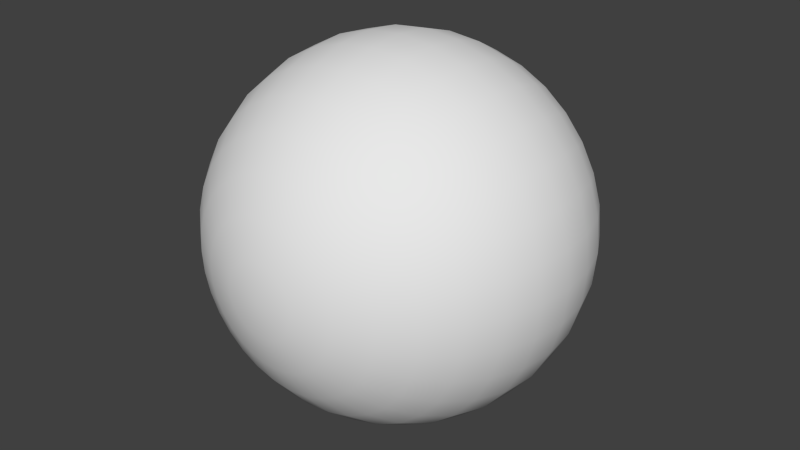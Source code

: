 # Source: untitled.blend  (saved by Blender 2.72.0; exported with 4.5.12 LTS)
import bpy
from mathutils import Matrix  # noqa: F401  (used for matrix-valued properties, if any)

bpy.ops.wm.read_factory_settings(use_empty=True)
scene = bpy.context.scene
scene.name = 'Scene'

# ---- collections
col_collection_1 = bpy.data.collections.new('Collection 1'); scene.collection.children.link(col_collection_1)

# ---- world
world_world = bpy.data.worlds.new('World'); scene.world = world_world
world_world.color = (0.05088, 0.05088, 0.05088)
world_world.use_sun_shadow = False
world_world.sun_shadow_jitter_overblur = 0.0
world_world.cycles.sampling_method = 'MANUAL'
world_world.cycles.sample_map_resolution = 256

# ---- meshes
me_sphere = bpy.data.meshes.new('Sphere')
me_sphere.from_pydata([(-0.03902, -0.1962, -2.98e-08), (-0.07654, -0.1848, -2.98e-08), (-0.1111, -0.1663, -2.98e-08), (-0.1414, -0.1414, -2.98e-08), (-0.1663, -0.1111, -3.725e-08), (-0.1848, -0.07654, -3.725e-08), (-0.1962, -0.03902, -4.47e-08), (-0.2, 1.14e-07, -4.618e-08), (-0.1962, 0.03902, -4.843e-08), (-0.1848, 0.07654, -5.215e-08), (-0.1663, 0.1111, -5.215e-08), (-0.1414, 0.1414, -5.96e-08), (-0.1111, 0.1663, -5.96e-08), (-0.07654, 0.1848, -5.96e-08), (-0.03902, 0.1962, -5.96e-08), (-0.03827, -0.1962, 0.007612), (-0.07507, -0.1848, 0.01493), (-0.109, -0.1663, 0.02168), (-0.1387, -0.1414, 0.02759), (-0.1631, -0.1111, 0.03244), (-0.1812, -0.07654, 0.03605), (-0.1924, -0.03902, 0.03827), (-0.1962, 1.155e-07, 0.03902), (-0.1924, 0.03902, 0.03827), (-0.1812, 0.07654, 0.03605), (-0.1631, 0.1111, 0.03244), (-0.1387, 0.1414, 0.02759), (-0.109, 0.1663, 0.02168), (-0.07507, 0.1848, 0.01493), (-0.03827, 0.1962, 0.007612), (-0.03605, -0.1962, 0.01493), (-0.07071, -0.1848, 0.02929), (-0.1027, -0.1663, 0.04252), (-0.1307, -0.1414, 0.05412), (-0.1536, -0.1111, 0.06364), (-0.1707, -0.07654, 0.07071), (-0.1812, -0.03902, 0.07507), (-0.1848, 1.192e-07, 0.07654), (-0.1812, 0.03902, 0.07507), (-0.1707, 0.07654, 0.07071), (-0.1536, 0.1111, 0.06364), (-0.1307, 0.1414, 0.05412), (-0.1027, 0.1663, 0.04252), (-0.07071, 0.1848, 0.02929), (-0.03605, 0.1962, 0.01493), (-0.03244, -0.1962, 0.02168), (-0.06364, -0.1848, 0.04252), (-0.09239, -0.1663, 0.06173), (-0.1176, -0.1414, 0.07857), (-0.1383, -0.1111, 0.09239), (-0.1536, -0.07654, 0.1027), (-0.1631, -0.03902, 0.109), (-0.1663, 1.192e-07, 0.1111), (-0.1631, 0.03902, 0.109), (-0.1536, 0.07654, 0.1027), (-0.1383, 0.1111, 0.09239), (-0.1176, 0.1414, 0.07857), (-0.09239, 0.1663, 0.06173), (-0.06364, 0.1848, 0.04252), (-0.03244, 0.1962, 0.02168), (-0.02759, -0.1962, 0.02759), (-0.05412, -0.1848, 0.05412), (-0.07857, -0.1663, 0.07857), (-0.1, -0.1414, 0.1), (-0.1176, -0.1111, 0.1176), (-0.1307, -0.07654, 0.1307), (-0.1387, -0.03902, 0.1387), (-0.1414, 1.192e-07, 0.1414), (-0.1387, 0.03902, 0.1387), (-0.1307, 0.07654, 0.1307), (-0.1176, 0.1111, 0.1176), (-0.1, 0.1414, 0.1), (-0.07857, 0.1663, 0.07857), (-0.05412, 0.1848, 0.05412), (-0.02759, 0.1962, 0.02759), (-0.02168, -0.1962, 0.03244), (-0.04252, -0.1848, 0.06364), (-0.06173, -0.1663, 0.09239), (-0.07857, -0.1414, 0.1176), (-0.09239, -0.1111, 0.1383), (-0.1027, -0.07654, 0.1536), (-0.109, -0.03902, 0.1631), (-0.1111, 1.192e-07, 0.1663), (-0.109, 0.03902, 0.1631), (-0.1027, 0.07654, 0.1536), (-0.09239, 0.1111, 0.1383), (-0.07857, 0.1414, 0.1176), (-0.06173, 0.1663, 0.09239), (-0.04252, 0.1848, 0.06364), (-0.02168, 0.1962, 0.03244), (-0.01493, -0.1962, 0.03605), (-0.02929, -0.1848, 0.07071), (-0.04252, -0.1663, 0.1027), (-0.05412, -0.1414, 0.1307), (-0.06364, -0.1111, 0.1536), (-0.07071, -0.07654, 0.1707), (-0.07507, -0.03902, 0.1812), (-0.07654, 1.341e-07, 0.1848), (-0.07507, 0.03902, 0.1812), (-0.07071, 0.07654, 0.1707), (-0.06364, 0.1111, 0.1536), (-0.05412, 0.1414, 0.1307), (-0.04252, 0.1663, 0.1027), (-0.02929, 0.1848, 0.07071), (-0.01493, 0.1962, 0.03605), (-0.007612, -0.1962, 0.03827), (-0.01493, -0.1848, 0.07507), (-0.02168, -0.1663, 0.109), (-0.02759, -0.1414, 0.1387), (-0.03244, -0.1111, 0.1631), (-0.03605, -0.07654, 0.1812), (-0.03827, -0.03902, 0.1924), (-0.03902, 1.341e-07, 0.1962), (-0.03827, 0.03902, 0.1924), (-0.03605, 0.07654, 0.1812), (-0.03244, 0.1111, 0.1631), (-0.02759, 0.1414, 0.1387), (-0.02168, 0.1663, 0.109), (-0.01493, 0.1848, 0.07507), (-0.007612, 0.1962, 0.03827), (2.382e-07, -0.1962, 0.03902), (2.367e-07, -0.1848, 0.07654), (2.352e-07, -0.1663, 0.1111), (2.367e-07, -0.1414, 0.1414), (2.397e-07, -0.1111, 0.1663), (2.277e-07, -0.07654, 0.1848), (2.516e-07, -0.03902, 0.1962), (2.486e-07, 1.341e-07, 0.2), (2.516e-07, 0.03902, 0.1962), (2.188e-07, 0.07654, 0.1848), (2.397e-07, 0.1111, 0.1663), (2.367e-07, 0.1414, 0.1414), (2.412e-07, 0.1663, 0.1111), (2.337e-07, 0.1848, 0.07654), (2.345e-07, 0.1962, 0.03902), (0.007612, -0.1962, 0.03827), (0.01493, -0.1848, 0.07507), (0.02168, -0.1663, 0.109), (0.02759, -0.1414, 0.1387), (0.03244, -0.1111, 0.1631), (0.03605, -0.07654, 0.1812), (0.03827, -0.03902, 0.1924), (0.03902, 1.341e-07, 0.1962), (0.03827, 0.03902, 0.1924), (0.03605, 0.07654, 0.1812), (0.03244, 0.1111, 0.1631), (0.02759, 0.1414, 0.1387), (0.02168, 0.1663, 0.109), (0.01493, 0.1848, 0.07507), (0.007612, 0.1962, 0.03827), (0.01493, -0.1962, 0.03605), (0.02929, -0.1848, 0.07071), (0.04252, -0.1663, 0.1027), (0.05412, -0.1414, 0.1307), (0.06364, -0.1111, 0.1536), (0.07071, -0.07654, 0.1707), (0.07507, -0.03902, 0.1812), (0.07654, 1.341e-07, 0.1848), (0.07507, 0.03902, 0.1812), (0.07071, 0.07654, 0.1707), (0.06364, 0.1111, 0.1536), (0.05412, 0.1414, 0.1307), (0.04252, 0.1663, 0.1027), (0.02929, 0.1848, 0.07071), (0.01493, 0.1962, 0.03605), (0.02168, -0.1962, 0.03244), (0.04252, -0.1848, 0.06364), (0.06173, -0.1663, 0.09239), (0.07857, -0.1414, 0.1176), (0.09239, -0.1111, 0.1383), (0.1027, -0.07654, 0.1536), (0.109, -0.03902, 0.1631), (0.1111, 1.192e-07, 0.1663), (0.109, 0.03902, 0.1631), (0.1027, 0.07654, 0.1536), (0.09239, 0.1111, 0.1383), (0.07857, 0.1414, 0.1176), (0.06173, 0.1663, 0.09239), (0.04252, 0.1848, 0.06364), (0.02168, 0.1962, 0.03244), (0.02759, -0.1962, 0.02759), (0.05412, -0.1848, 0.05412), (0.07857, -0.1663, 0.07857), (0.1, -0.1414, 0.1), (0.1176, -0.1111, 0.1176), (0.1307, -0.07654, 0.1307), (0.1387, -0.03902, 0.1387), (0.1414, 1.192e-07, 0.1414), (0.1387, 0.03902, 0.1387), (0.1307, 0.07654, 0.1307), (0.1176, 0.1111, 0.1176), (0.1, 0.1414, 0.1), (0.07857, 0.1663, 0.07857), (0.05412, 0.1848, 0.05412), (0.02759, 0.1962, 0.02759), (0.03244, -0.1962, 0.02168), (0.06364, -0.1848, 0.04252), (0.09239, -0.1663, 0.06173), (0.1176, -0.1414, 0.07857), (0.1383, -0.1111, 0.09239), (0.1536, -0.07654, 0.1027), (0.1631, -0.03902, 0.109), (0.1663, 1.192e-07, 0.1111), (0.1631, 0.03902, 0.109), (0.1536, 0.07654, 0.1027), (0.1383, 0.1111, 0.09239), (0.1176, 0.1414, 0.07857), (0.09239, 0.1663, 0.06173), (0.06364, 0.1848, 0.04252), (0.03244, 0.1962, 0.02168), (0.03605, -0.1962, 0.01493), (0.07071, -0.1848, 0.02929), (0.1027, -0.1663, 0.04252), (0.1307, -0.1414, 0.05412), (0.1536, -0.1111, 0.06364), (0.1707, -0.07654, 0.07071), (0.1812, -0.03902, 0.07507), (0.1848, 1.192e-07, 0.07654), (0.1812, 0.03902, 0.07507), (0.1707, 0.07654, 0.07071), (0.1536, 0.1111, 0.06364), (0.1307, 0.1414, 0.05412), (0.1027, 0.1663, 0.04252), (0.07071, 0.1848, 0.02929), (0.03605, 0.1962, 0.01493), (0.03827, -0.1962, 0.007612), (0.07507, -0.1848, 0.01493), (0.109, -0.1663, 0.02168), (0.1387, -0.1414, 0.02759), (0.1631, -0.1111, 0.03244), (0.1812, -0.07654, 0.03605), (0.1924, -0.03902, 0.03827), (0.1962, 1.155e-07, 0.03902), (0.1924, 0.03902, 0.03827), (0.1812, 0.07654, 0.03605), (0.1631, 0.1111, 0.03244), (0.1387, 0.1414, 0.02759), (0.109, 0.1663, 0.02168), (0.07507, 0.1848, 0.01493), (0.03827, 0.1962, 0.007612), (0.03902, -0.1962, -2.98e-08), (0.07654, -0.1848, -2.98e-08), (0.1111, -0.1663, -2.98e-08), (0.1414, -0.1414, -4.47e-08), (0.1663, -0.1111, -5.215e-08), (0.1848, -0.07654, -2.98e-08), (0.1962, -0.03902, -5.96e-08), (0.2, 1.14e-07, -6.625e-08), (0.1962, 0.03902, -6.706e-08), (0.1848, 0.07654, -3.725e-08), (0.1663, 0.1111, -7.451e-08), (0.1414, 0.1414, -5.96e-08), (0.1111, 0.1663, -5.96e-08), (0.07654, 0.1848, -5.96e-08), (0.03902, 0.1962, -5.96e-08), (0.03827, -0.1962, -0.007612), (0.07507, -0.1848, -0.01493), (0.109, -0.1663, -0.02168), (0.1387, -0.1414, -0.02759), (0.1631, -0.1111, -0.03244), (0.1812, -0.07654, -0.03605), (0.1924, -0.03902, -0.03827), (0.1962, 1.118e-07, -0.03902), (0.1924, 0.03902, -0.03827), (0.1812, 0.07654, -0.03605), (0.1631, 0.1111, -0.03244), (0.1387, 0.1414, -0.02759), (0.109, 0.1663, -0.02168), (0.07507, 0.1848, -0.01493), (0.03827, 0.1962, -0.007612), (0.03605, -0.1962, -0.01493), (0.07071, -0.1848, -0.02929), (0.1027, -0.1663, -0.04252), (0.1307, -0.1414, -0.05412), (0.1536, -0.1111, -0.06364), (0.1707, -0.07654, -0.07071), (0.1812, -0.03902, -0.07507), (0.1848, 1.118e-07, -0.07654), (0.1812, 0.03902, -0.07507), (0.1707, 0.07654, -0.07071), (0.1536, 0.1111, -0.06364), (0.1307, 0.1414, -0.05412), (0.1027, 0.1663, -0.04252), (0.07071, 0.1848, -0.02929), (0.03605, 0.1962, -0.01493), (0.03244, -0.1962, -0.02168), (0.06364, -0.1848, -0.04252), (0.09239, -0.1663, -0.06173), (0.1176, -0.1414, -0.07857), (0.1383, -0.1111, -0.09239), (0.1536, -0.07654, -0.1027), (0.1631, -0.03902, -0.109), (0.1663, 1.043e-07, -0.1111), (0.1631, 0.03902, -0.109), (0.1536, 0.07654, -0.1027), (0.1383, 0.1111, -0.09239), (0.1176, 0.1414, -0.07857), (0.09239, 0.1663, -0.06173), (0.06364, 0.1848, -0.04252), (0.03244, 0.1962, -0.02168), (0.02759, -0.1962, -0.02759), (0.05412, -0.1848, -0.05412), (0.07857, -0.1663, -0.07857), (0.1, -0.1414, -0.1), (0.1176, -0.1111, -0.1176), (0.1307, -0.07654, -0.1307), (0.1387, -0.03902, -0.1387), (0.1414, 1.043e-07, -0.1414), (0.1387, 0.03902, -0.1387), (0.1307, 0.07654, -0.1307), (0.1176, 0.1111, -0.1176), (0.1, 0.1414, -0.1), (0.07857, 0.1663, -0.07857), (0.05412, 0.1848, -0.05412), (0.02759, 0.1962, -0.02759), (0.02168, -0.1962, -0.03244), (0.04252, -0.1848, -0.06364), (0.06173, -0.1663, -0.09239), (0.07857, -0.1414, -0.1176), (0.09239, -0.1111, -0.1383), (0.1027, -0.07654, -0.1536), (0.109, -0.03902, -0.1631), (0.1111, 1.043e-07, -0.1663), (0.109, 0.03902, -0.1631), (0.1027, 0.07654, -0.1536), (0.09239, 0.1111, -0.1383), (0.07857, 0.1414, -0.1176), (0.06173, 0.1663, -0.09239), (0.04252, 0.1848, -0.06364), (0.02168, 0.1962, -0.03244), (2.38e-07, 0.2, -5.96e-08), (0.01493, -0.1962, -0.03605), (0.02929, -0.1848, -0.07071), (0.04252, -0.1663, -0.1027), (0.05412, -0.1414, -0.1307), (0.06364, -0.1111, -0.1536), (0.07071, -0.07654, -0.1707), (0.07507, -0.03902, -0.1812), (0.07654, 1.043e-07, -0.1848), (0.07507, 0.03902, -0.1812), (0.07071, 0.07654, -0.1707), (0.06364, 0.1111, -0.1536), (0.05412, 0.1414, -0.1307), (0.04252, 0.1663, -0.1027), (0.02929, 0.1848, -0.07071), (0.01493, 0.1962, -0.03605), (0.007612, -0.1962, -0.03827), (0.01493, -0.1848, -0.07507), (0.02168, -0.1663, -0.109), (0.02759, -0.1414, -0.1387), (0.03244, -0.1111, -0.1631), (0.03605, -0.07654, -0.1812), (0.03827, -0.03902, -0.1924), (0.03902, 1.043e-07, -0.1962), (0.03827, 0.03902, -0.1924), (0.03605, 0.07654, -0.1812), (0.03244, 0.1111, -0.1631), (0.02759, 0.1414, -0.1387), (0.02168, 0.1663, -0.109), (0.01493, 0.1848, -0.07507), (0.007612, 0.1962, -0.03827), (2.352e-07, -0.1962, -0.03902), (2.292e-07, -0.1848, -0.07654), (2.292e-07, -0.1663, -0.1111), (2.099e-07, -0.1414, -0.1414), (2.009e-07, -0.1111, -0.1663), (2.367e-07, -0.07654, -0.1848), (1.92e-07, -0.03902, -0.1962), (2.009e-07, 1.043e-07, -0.2), (1.92e-07, 0.03902, -0.1962), (2.367e-07, 0.07654, -0.1848), (2.009e-07, 0.1111, -0.1663), (2.099e-07, 0.1414, -0.1414), (2.248e-07, 0.1663, -0.1111), (2.233e-07, 0.1848, -0.07654), (2.359e-07, 0.1962, -0.03902), (-0.007612, -0.1962, -0.03827), (-0.01493, -0.1848, -0.07507), (-0.02168, -0.1663, -0.109), (-0.02759, -0.1414, -0.1387), (-0.03244, -0.1111, -0.1631), (-0.03605, -0.07654, -0.1812), (-0.03827, -0.03902, -0.1924), (-0.03902, 1.043e-07, -0.1962), (-0.03827, 0.03902, -0.1924), (-0.03605, 0.07654, -0.1812), (-0.03244, 0.1111, -0.1631), (-0.02759, 0.1414, -0.1387), (-0.02168, 0.1663, -0.109), (-0.01493, 0.1848, -0.07507), (-0.007612, 0.1962, -0.03827), (-0.01493, -0.1962, -0.03605), (-0.02929, -0.1848, -0.07071), (-0.04252, -0.1663, -0.1027), (-0.05412, -0.1414, -0.1307), (-0.06364, -0.1111, -0.1536), (-0.07071, -0.07654, -0.1707), (-0.07507, -0.03902, -0.1812), (-0.07654, 1.043e-07, -0.1848), (-0.07507, 0.03902, -0.1812), (-0.07071, 0.07654, -0.1707), (-0.06364, 0.1111, -0.1536), (-0.05412, 0.1414, -0.1307), (-0.04252, 0.1663, -0.1027), (-0.02929, 0.1848, -0.07071), (-0.01493, 0.1962, -0.03605), (-0.02168, -0.1962, -0.03244), (-0.04252, -0.1848, -0.06364), (-0.06173, -0.1663, -0.09239), (-0.07857, -0.1414, -0.1176), (-0.09239, -0.1111, -0.1383), (-0.1027, -0.07654, -0.1536), (-0.109, -0.03902, -0.1631), (-0.1111, 1.043e-07, -0.1663), (-0.109, 0.03902, -0.1631), (-0.1027, 0.07654, -0.1536), (-0.09239, 0.1111, -0.1383), (-0.07857, 0.1414, -0.1176), (-0.06173, 0.1663, -0.09239), (-0.04252, 0.1848, -0.06364), (-0.02168, 0.1962, -0.03244), (-0.02759, -0.1962, -0.02759), (-0.05412, -0.1848, -0.05412), (-0.07857, -0.1663, -0.07857), (-0.1, -0.1414, -0.1), (-0.1176, -0.1111, -0.1176), (-0.1307, -0.07654, -0.1307), (-0.1387, -0.03902, -0.1387), (-0.1414, 1.043e-07, -0.1414), (-0.1387, 0.03902, -0.1387), (-0.1307, 0.07654, -0.1307), (-0.1176, 0.1111, -0.1176), (-0.1, 0.1414, -0.1), (-0.07857, 0.1663, -0.07857), (-0.05412, 0.1848, -0.05412), (-0.02759, 0.1962, -0.02759), (-0.03244, -0.1962, -0.02168), (-0.06364, -0.1848, -0.04252), (-0.09239, -0.1663, -0.06173), (-0.1176, -0.1414, -0.07857), (-0.1383, -0.1111, -0.09239), (-0.1536, -0.07654, -0.1027), (-0.1631, -0.03902, -0.109), (-0.1663, 1.043e-07, -0.1111), (-0.1631, 0.03902, -0.109), (-0.1536, 0.07654, -0.1027), (-0.1383, 0.1111, -0.09239), (-0.1176, 0.1414, -0.07857), (-0.09239, 0.1663, -0.06173), (-0.06364, 0.1848, -0.04252), (-0.03244, 0.1962, -0.02168), (1.778e-07, -0.2, -5.96e-08), (-0.03605, -0.1962, -0.01493), (-0.07071, -0.1848, -0.02929), (-0.1027, -0.1663, -0.04252), (-0.1307, -0.1414, -0.05412), (-0.1536, -0.1111, -0.06364), (-0.1707, -0.07654, -0.07071), (-0.1812, -0.03902, -0.07507), (-0.1848, 1.118e-07, -0.07654), (-0.1812, 0.03902, -0.07507), (-0.1707, 0.07654, -0.07071), (-0.1536, 0.1111, -0.06364), (-0.1307, 0.1414, -0.05412), (-0.1027, 0.1663, -0.04252), (-0.07071, 0.1848, -0.02929), (-0.03605, 0.1962, -0.01493), (-0.03827, -0.1962, -0.007612), (-0.07507, -0.1848, -0.01493), (-0.109, -0.1663, -0.02168), (-0.1387, -0.1414, -0.02759), (-0.1631, -0.1111, -0.03244), (-0.1812, -0.07654, -0.03605), (-0.1924, -0.03902, -0.03827), (-0.1962, 1.118e-07, -0.03902), (-0.1924, 0.03902, -0.03827), (-0.1812, 0.07654, -0.03605), (-0.1631, 0.1111, -0.03244), (-0.1387, 0.1414, -0.02759), (-0.109, 0.1663, -0.02168), (-0.07507, 0.1848, -0.01493), (-0.03827, 0.1962, -0.007612)], [], [(1, 0, 15, 16), (13, 12, 27, 28), (9, 8, 23, 24), (5, 4, 19, 20), (6, 5, 20, 21), (2, 1, 16, 17), (14, 13, 28, 29), (10, 9, 24, 25), (11, 10, 25, 26), (7, 6, 21, 22), (3, 2, 17, 18), (12, 11, 26, 27), (8, 7, 22, 23), (4, 3, 18, 19), (20, 19, 34, 35), (16, 15, 30, 31), (28, 27, 42, 43), (24, 23, 38, 39), (25, 24, 39, 40), (21, 20, 35, 36), (17, 16, 31, 32), (29, 28, 43, 44), (26, 25, 40, 41), (22, 21, 36, 37), (18, 17, 32, 33), (27, 26, 41, 42), (23, 22, 37, 38), (19, 18, 33, 34), (42, 41, 56, 57), (38, 37, 52, 53), (34, 33, 48, 49), (43, 42, 57, 58), (39, 38, 53, 54), (35, 34, 49, 50), (31, 30, 45, 46), (32, 31, 46, 47), (44, 43, 58, 59), (40, 39, 54, 55), (36, 35, 50, 51), (37, 36, 51, 52), (33, 32, 47, 48), (41, 40, 55, 56), (56, 55, 70, 71), (52, 51, 66, 67), (48, 47, 62, 63), (49, 48, 63, 64), (57, 56, 71, 72), (53, 52, 67, 68), (54, 53, 68, 69), (50, 49, 64, 65), (46, 45, 60, 61), (58, 57, 72, 73), (59, 58, 73, 74), (55, 54, 69, 70), (51, 50, 65, 66), (47, 46, 61, 62), (66, 65, 80, 81), (62, 61, 76, 77), (74, 73, 88, 89), (70, 69, 84, 85), (71, 70, 85, 86), (67, 66, 81, 82), (63, 62, 77, 78), (72, 71, 86, 87), (68, 67, 82, 83), (64, 63, 78, 79), (61, 60, 75, 76), (73, 72, 87, 88), (69, 68, 83, 84), (65, 64, 79, 80), (88, 87, 102, 103), (84, 83, 98, 99), (80, 79, 94, 95), (76, 75, 90, 91), (89, 88, 103, 104), (85, 84, 99, 100), (81, 80, 95, 96), (77, 76, 91, 92), (78, 77, 92, 93), (86, 85, 100, 101), (82, 81, 96, 97), (83, 82, 97, 98), (79, 78, 93, 94), (87, 86, 101, 102), (102, 101, 116, 117), (98, 97, 112, 113), (94, 93, 108, 109), (95, 94, 109, 110), (91, 90, 105, 106), (103, 102, 117, 118), (99, 98, 113, 114), (100, 99, 114, 115), (96, 95, 110, 111), (92, 91, 106, 107), (104, 103, 118, 119), (101, 100, 115, 116), (97, 96, 111, 112), (93, 92, 107, 108), (112, 111, 126, 127), (108, 107, 122, 123), (116, 115, 130, 131), (117, 116, 131, 132), (113, 112, 127, 128), (109, 108, 123, 124), (118, 117, 132, 133), (114, 113, 128, 129), (110, 109, 124, 125), (106, 105, 120, 121), (107, 106, 121, 122), (119, 118, 133, 134), (115, 114, 129, 130), (111, 110, 125, 126), (134, 133, 148, 149), (130, 129, 144, 145), (126, 125, 140, 141), (122, 121, 136, 137), (131, 130, 145, 146), (127, 126, 141, 142), (123, 122, 137, 138), (124, 123, 138, 139), (132, 131, 146, 147), (128, 127, 142, 143), (129, 128, 143, 144), (125, 124, 139, 140), (121, 120, 135, 136), (133, 132, 147, 148), (136, 135, 150, 151), (148, 147, 162, 163), (144, 143, 158, 159), (140, 139, 154, 155), (141, 140, 155, 156), (137, 136, 151, 152), (149, 148, 163, 164), (145, 144, 159, 160), (146, 145, 160, 161), (142, 141, 156, 157), (138, 137, 152, 153), (147, 146, 161, 162), (143, 142, 157, 158), (139, 138, 153, 154), (158, 157, 172, 173), (154, 153, 168, 169), (162, 161, 176, 177), (163, 162, 177, 178), (159, 158, 173, 174), (155, 154, 169, 170), (151, 150, 165, 166), (164, 163, 178, 179), (160, 159, 174, 175), (156, 155, 170, 171), (152, 151, 166, 167), (153, 152, 167, 168), (161, 160, 175, 176), (157, 156, 171, 172), (176, 175, 190, 191), (172, 171, 186, 187), (168, 167, 182, 183), (177, 176, 191, 192), (173, 172, 187, 188), (169, 168, 183, 184), (170, 169, 184, 185), (166, 165, 180, 181), (178, 177, 192, 193), (174, 173, 188, 189), (175, 174, 189, 190), (171, 170, 185, 186), (167, 166, 181, 182), (179, 178, 193, 194), (182, 181, 196, 197), (194, 193, 208, 209), (190, 189, 204, 205), (186, 185, 200, 201), (187, 186, 201, 202), (183, 182, 197, 198), (191, 190, 205, 206), (192, 191, 206, 207), (188, 187, 202, 203), (184, 183, 198, 199), (193, 192, 207, 208), (189, 188, 203, 204), (185, 184, 199, 200), (181, 180, 195, 196), (204, 203, 218, 219), (200, 199, 214, 215), (196, 195, 210, 211), (208, 207, 222, 223), (209, 208, 223, 224), (205, 204, 219, 220), (201, 200, 215, 216), (197, 196, 211, 212), (206, 205, 220, 221), (202, 201, 216, 217), (198, 197, 212, 213), (199, 198, 213, 214), (207, 206, 221, 222), (203, 202, 217, 218), (222, 221, 236, 237), (218, 217, 232, 233), (214, 213, 228, 229), (211, 210, 225, 226), (223, 222, 237, 238), (219, 218, 233, 234), (215, 214, 229, 230), (216, 215, 230, 231), (212, 211, 226, 227), (224, 223, 238, 239), (220, 219, 234, 235), (221, 220, 235, 236), (217, 216, 231, 232), (213, 212, 227, 228), (228, 227, 242, 243), (236, 235, 250, 251), (232, 231, 246, 247), (233, 232, 247, 248), (229, 228, 243, 244), (237, 236, 251, 252), (238, 237, 252, 253), (234, 233, 248, 249), (230, 229, 244, 245), (226, 225, 240, 241), (239, 238, 253, 254), (235, 234, 249, 250), (231, 230, 245, 246), (227, 226, 241, 242), (250, 249, 264, 265), (246, 245, 260, 261), (242, 241, 256, 257), (254, 253, 268, 269), (251, 250, 265, 266), (247, 246, 261, 262), (243, 242, 257, 258), (252, 251, 266, 267), (248, 247, 262, 263), (244, 243, 258, 259), (245, 244, 259, 260), (241, 240, 255, 256), (253, 252, 267, 268), (249, 248, 263, 264), (268, 267, 282, 283), (264, 263, 278, 279), (260, 259, 274, 275), (256, 255, 270, 271), (257, 256, 271, 272), (269, 268, 283, 284), (265, 264, 279, 280), (261, 260, 275, 276), (262, 261, 276, 277), (258, 257, 272, 273), (266, 265, 280, 281), (267, 266, 281, 282), (263, 262, 277, 278), (259, 258, 273, 274), (274, 273, 288, 289), (282, 281, 296, 297), (278, 277, 292, 293), (279, 278, 293, 294), (275, 274, 289, 290), (271, 270, 285, 286), (283, 282, 297, 298), (284, 283, 298, 299), (280, 279, 294, 295), (276, 275, 290, 291), (272, 271, 286, 287), (281, 280, 295, 296), (277, 276, 291, 292), (273, 272, 287, 288), (296, 295, 310, 311), (292, 291, 306, 307), (288, 287, 302, 303), (297, 296, 311, 312), (293, 292, 307, 308), (289, 288, 303, 304), (286, 285, 300, 301), (298, 297, 312, 313), (294, 293, 308, 309), (290, 289, 304, 305), (291, 290, 305, 306), (287, 286, 301, 302), (299, 298, 313, 314), (295, 294, 309, 310), (314, 313, 328, 329), (310, 309, 324, 325), (306, 305, 320, 321), (302, 301, 316, 317), (303, 302, 317, 318), (311, 310, 325, 326), (307, 306, 321, 322), (308, 307, 322, 323), (304, 303, 318, 319), (312, 311, 326, 327), (313, 312, 327, 328), (309, 308, 323, 324), (305, 304, 319, 320), (301, 300, 315, 316), (320, 319, 335, 336), (316, 315, 331, 332), (328, 327, 343, 344), (324, 323, 339, 340), (325, 324, 340, 341), (321, 320, 336, 337), (317, 316, 332, 333), (329, 328, 344, 345), (326, 325, 341, 342), (322, 321, 337, 338), (318, 317, 333, 334), (327, 326, 342, 343), (323, 322, 338, 339), (319, 318, 334, 335), (343, 342, 357, 358), (339, 338, 353, 354), (335, 334, 349, 350), (344, 343, 358, 359), (340, 339, 354, 355), (336, 335, 350, 351), (332, 331, 346, 347), (333, 332, 347, 348), (345, 344, 359, 360), (341, 340, 355, 356), (337, 336, 351, 352), (338, 337, 352, 353), (334, 333, 348, 349), (342, 341, 356, 357), (357, 356, 371, 372), (353, 352, 367, 368), (349, 348, 363, 364), (350, 349, 364, 365), (358, 357, 372, 373), (354, 353, 368, 369), (355, 354, 369, 370), (351, 350, 365, 366), (347, 346, 361, 362), (359, 358, 373, 374), (360, 359, 374, 375), (356, 355, 370, 371), (352, 351, 366, 367), (348, 347, 362, 363), (367, 366, 381, 382), (363, 362, 377, 378), (375, 374, 389, 390), (371, 370, 385, 386), (372, 371, 386, 387), (368, 367, 382, 383), (364, 363, 378, 379), (373, 372, 387, 388), (369, 368, 383, 384), (365, 364, 379, 380), (362, 361, 376, 377), (374, 373, 388, 389), (370, 369, 384, 385), (366, 365, 380, 381), (389, 388, 403, 404), (385, 384, 399, 400), (381, 380, 395, 396), (377, 376, 391, 392), (390, 389, 404, 405), (386, 385, 400, 401), (382, 381, 396, 397), (378, 377, 392, 393), (379, 378, 393, 394), (387, 386, 401, 402), (383, 382, 397, 398), (384, 383, 398, 399), (380, 379, 394, 395), (388, 387, 402, 403), (403, 402, 417, 418), (399, 398, 413, 414), (395, 394, 409, 410), (396, 395, 410, 411), (392, 391, 406, 407), (404, 403, 418, 419), (400, 399, 414, 415), (401, 400, 415, 416), (397, 396, 411, 412), (393, 392, 407, 408), (405, 404, 419, 420), (402, 401, 416, 417), (398, 397, 412, 413), (394, 393, 408, 409), (413, 412, 427, 428), (409, 408, 423, 424), (417, 416, 431, 432), (418, 417, 432, 433), (414, 413, 428, 429), (410, 409, 424, 425), (419, 418, 433, 434), (415, 414, 429, 430), (411, 410, 425, 426), (407, 406, 421, 422), (408, 407, 422, 423), (420, 419, 434, 435), (416, 415, 430, 431), (412, 411, 426, 427), (435, 434, 449, 450), (431, 430, 445, 446), (427, 426, 441, 442), (423, 422, 437, 438), (432, 431, 446, 447), (428, 427, 442, 443), (424, 423, 438, 439), (425, 424, 439, 440), (433, 432, 447, 448), (429, 428, 443, 444), (430, 429, 444, 445), (426, 425, 440, 441), (422, 421, 436, 437), (434, 433, 448, 449), (437, 436, 452, 453), (449, 448, 464, 465), (445, 444, 460, 461), (441, 440, 456, 457), (442, 441, 457, 458), (438, 437, 453, 454), (450, 449, 465, 466), (446, 445, 461, 462), (447, 446, 462, 463), (443, 442, 458, 459), (439, 438, 454, 455), (448, 447, 463, 464), (444, 443, 459, 460), (440, 439, 455, 456), (460, 459, 474, 475), (456, 455, 470, 471), (464, 463, 478, 479), (465, 464, 479, 480), (461, 460, 475, 476), (457, 456, 471, 472), (453, 452, 467, 468), (466, 465, 480, 481), (462, 461, 476, 477), (458, 457, 472, 473), (454, 453, 468, 469), (455, 454, 469, 470), (463, 462, 477, 478), (459, 458, 473, 474), (330, 14, 29), (0, 451, 15), (330, 29, 44), (15, 451, 30), (30, 451, 45), (330, 44, 59), (330, 59, 74), (45, 451, 60), (330, 74, 89), (60, 451, 75), (330, 89, 104), (75, 451, 90), (90, 451, 105), (330, 104, 119), (330, 119, 134), (105, 451, 120), (330, 134, 149), (120, 451, 135), (330, 149, 164), (135, 451, 150), (150, 451, 165), (330, 164, 179), (330, 179, 194), (165, 451, 180), (330, 194, 209), (180, 451, 195), (330, 209, 224), (195, 451, 210), (210, 451, 225), (330, 224, 239), (330, 239, 254), (225, 451, 240), (330, 254, 269), (240, 451, 255), (330, 269, 284), (255, 451, 270), (270, 451, 285), (330, 284, 299), (330, 299, 314), (285, 451, 300), (330, 314, 329), (300, 451, 315), (330, 329, 345), (315, 451, 331), (331, 451, 346), (330, 345, 360), (330, 360, 375), (346, 451, 361), (330, 375, 390), (361, 451, 376), (330, 390, 405), (376, 451, 391), (391, 451, 406), (330, 405, 420), (330, 420, 435), (406, 451, 421), (330, 435, 450), (421, 451, 436), (330, 450, 466), (436, 451, 452), (452, 451, 467), (330, 466, 481), (330, 481, 14), (478, 477, 10, 11), (474, 473, 6, 7), (470, 469, 2, 3), (467, 451, 0), (479, 478, 11, 12), (475, 474, 7, 8), (471, 470, 3, 4), (472, 471, 4, 5), (468, 467, 0, 1), (480, 479, 12, 13), (476, 475, 8, 9), (477, 476, 9, 10), (473, 472, 5, 6), (469, 468, 1, 2), (481, 480, 13, 14)])
me_sphere.polygons.foreach_set('use_smooth', [True] * 512)
_uv = me_sphere.uv_layers.new(name='UVMap')
_uv.uv.foreach_set('vector', [1.006, 0.8812, 1.014, 0.9436, 0.9792, 0.9445, 0.9734, 0.8821, 0.9942, 0.1314, 0.9964, 0.1938, 0.9661, 0.1947, 0.9645, 0.1322, 0.999, 0.3813, 0.9995, 0.4438, 0.9684, 0.4446, 0.968, 0.3821, 1.001, 0.6313, 1.002, 0.6938, 0.97, 0.6946, 0.9695, 0.6321, 1.0, 0.5688, 1.001, 0.6313, 0.9695, 0.6321, 0.9691, 0.5696, 1.004, 0.8187, 1.006, 0.8812, 0.9734, 0.8821, 0.9716, 0.8196, 0.9886, 0.06896, 0.9942, 0.1314, 0.9645, 0.1322, 0.9604, 0.06974, 0.9983, 0.3188, 0.999, 0.3813, 0.968, 0.3821, 0.9675, 0.3197, 0.9975, 0.2563, 0.9983, 0.3188, 0.9675, 0.3197, 0.9669, 0.2572, 1.0, 0.5063, 1.0, 0.5688, 0.9691, 0.5696, 0.9687, 0.5071, 1.003, 0.7562, 1.004, 0.8187, 0.9716, 0.8196, 0.9706, 0.7571, 0.9964, 0.1938, 0.9975, 0.2563, 0.9669, 0.2572, 0.9661, 0.1947, 0.9995, 0.4438, 1.0, 0.5063, 0.9687, 0.5071, 0.9684, 0.4446, 1.002, 0.6938, 1.003, 0.7562, 0.9706, 0.7571, 0.97, 0.6946, 0.9695, 0.6321, 0.97, 0.6946, 0.9382, 0.6952, 0.938, 0.6327, 0.9734, 0.8821, 0.9792, 0.9445, 0.9439, 0.9452, 0.9403, 0.8827, 0.9645, 0.1322, 0.9661, 0.1947, 0.9359, 0.1952, 0.9349, 0.1327, 0.968, 0.3821, 0.9684, 0.4446, 0.9373, 0.4452, 0.937, 0.3827, 0.9675, 0.3197, 0.968, 0.3821, 0.937, 0.3827, 0.9368, 0.3202, 0.9691, 0.5696, 0.9695, 0.6321, 0.938, 0.6327, 0.9377, 0.5702, 0.9716, 0.8196, 0.9734, 0.8821, 0.9403, 0.8827, 0.9392, 0.8202, 0.9604, 0.06974, 0.9645, 0.1322, 0.9349, 0.1327, 0.9325, 0.07026, 0.9669, 0.2572, 0.9675, 0.3197, 0.9368, 0.3202, 0.9364, 0.2577, 0.9687, 0.5071, 0.9691, 0.5696, 0.9377, 0.5702, 0.9375, 0.5077, 0.9706, 0.7571, 0.9716, 0.8196, 0.9392, 0.8202, 0.9386, 0.7577, 0.9661, 0.1947, 0.9669, 0.2572, 0.9364, 0.2577, 0.9359, 0.1952, 0.9684, 0.4446, 0.9687, 0.5071, 0.9375, 0.5077, 0.9373, 0.4452, 0.97, 0.6946, 0.9706, 0.7571, 0.9386, 0.7577, 0.9382, 0.6952, 0.9359, 0.1952, 0.9364, 0.2577, 0.9059, 0.258, 0.9057, 0.1955, 0.9373, 0.4452, 0.9375, 0.5077, 0.9062, 0.508, 0.9062, 0.4455, 0.9382, 0.6952, 0.9386, 0.7577, 0.9066, 0.758, 0.9065, 0.6955, 0.9349, 0.1327, 0.9359, 0.1952, 0.9057, 0.1955, 0.9055, 0.133, 0.937, 0.3827, 0.9373, 0.4452, 0.9062, 0.4455, 0.9061, 0.383, 0.938, 0.6327, 0.9382, 0.6952, 0.9065, 0.6955, 0.9064, 0.633, 0.9403, 0.8827, 0.9439, 0.9452, 0.9082, 0.9455, 0.9071, 0.883, 0.9392, 0.8202, 0.9403, 0.8827, 0.9071, 0.883, 0.9068, 0.8205, 0.9325, 0.07026, 0.9349, 0.1327, 0.9055, 0.133, 0.9047, 0.07051, 0.9368, 0.3202, 0.937, 0.3827, 0.9061, 0.383, 0.906, 0.3205, 0.9377, 0.5702, 0.938, 0.6327, 0.9064, 0.633, 0.9063, 0.5705, 0.9375, 0.5077, 0.9377, 0.5702, 0.9063, 0.5705, 0.9062, 0.508, 0.9386, 0.7577, 0.9392, 0.8202, 0.9068, 0.8205, 0.9066, 0.758, 0.9364, 0.2577, 0.9368, 0.3202, 0.906, 0.3205, 0.9059, 0.258, 0.9059, 0.258, 0.906, 0.3205, 0.8753, 0.3205, 0.8754, 0.258, 0.9062, 0.508, 0.9063, 0.5705, 0.8749, 0.5705, 0.875, 0.508, 0.9066, 0.758, 0.9068, 0.8205, 0.8743, 0.8205, 0.8745, 0.758, 0.9065, 0.6955, 0.9066, 0.758, 0.8745, 0.758, 0.8747, 0.6955, 0.9057, 0.1955, 0.9059, 0.258, 0.8754, 0.258, 0.8756, 0.1955, 0.9062, 0.4455, 0.9062, 0.508, 0.875, 0.508, 0.8751, 0.4455, 0.9061, 0.383, 0.9062, 0.4455, 0.8751, 0.4455, 0.8752, 0.383, 0.9064, 0.633, 0.9065, 0.6955, 0.8747, 0.6955, 0.8748, 0.633, 0.9071, 0.883, 0.9082, 0.9455, 0.8724, 0.9455, 0.8738, 0.883, 0.9055, 0.133, 0.9057, 0.1955, 0.8756, 0.1955, 0.876, 0.133, 0.9047, 0.07051, 0.9055, 0.133, 0.876, 0.133, 0.877, 0.07049, 0.906, 0.3205, 0.9061, 0.383, 0.8752, 0.383, 0.8753, 0.3205, 0.9063, 0.5705, 0.9064, 0.633, 0.8748, 0.633, 0.8749, 0.5705, 0.9068, 0.8205, 0.9071, 0.883, 0.8738, 0.883, 0.8743, 0.8205, 0.8749, 0.5705, 0.8748, 0.633, 0.8432, 0.6327, 0.8435, 0.5702, 0.8743, 0.8205, 0.8738, 0.883, 0.8406, 0.8826, 0.8418, 0.8201, 0.877, 0.07049, 0.876, 0.133, 0.8465, 0.1327, 0.8492, 0.0702, 0.8753, 0.3205, 0.8752, 0.383, 0.8442, 0.3827, 0.8445, 0.3202, 0.8754, 0.258, 0.8753, 0.3205, 0.8445, 0.3202, 0.8449, 0.2577, 0.875, 0.508, 0.8749, 0.5705, 0.8435, 0.5702, 0.8437, 0.5077, 0.8745, 0.758, 0.8743, 0.8205, 0.8418, 0.8201, 0.8425, 0.7576, 0.8756, 0.1955, 0.8754, 0.258, 0.8449, 0.2577, 0.8455, 0.1952, 0.8751, 0.4455, 0.875, 0.508, 0.8437, 0.5077, 0.8439, 0.4452, 0.8747, 0.6955, 0.8745, 0.758, 0.8425, 0.7576, 0.8429, 0.6952, 0.8738, 0.883, 0.8724, 0.9455, 0.8367, 0.9451, 0.8406, 0.8826, 0.876, 0.133, 0.8756, 0.1955, 0.8455, 0.1952, 0.8465, 0.1327, 0.8752, 0.383, 0.8751, 0.4455, 0.8439, 0.4452, 0.8442, 0.3827, 0.8748, 0.633, 0.8747, 0.6955, 0.8429, 0.6952, 0.8432, 0.6327, 0.8465, 0.1327, 0.8455, 0.1952, 0.8153, 0.1946, 0.8169, 0.1321, 0.8442, 0.3827, 0.8439, 0.4452, 0.8128, 0.4445, 0.8132, 0.382, 0.8432, 0.6327, 0.8429, 0.6952, 0.8111, 0.6945, 0.8116, 0.632, 0.8406, 0.8826, 0.8367, 0.9451, 0.8015, 0.9444, 0.8075, 0.882, 0.8492, 0.0702, 0.8465, 0.1327, 0.8169, 0.1321, 0.8212, 0.06964, 0.8445, 0.3202, 0.8442, 0.3827, 0.8132, 0.382, 0.8137, 0.3195, 0.8435, 0.5702, 0.8432, 0.6327, 0.8116, 0.632, 0.8121, 0.5695, 0.8418, 0.8201, 0.8406, 0.8826, 0.8075, 0.882, 0.8094, 0.8195, 0.8425, 0.7576, 0.8418, 0.8201, 0.8094, 0.8195, 0.8105, 0.757, 0.8449, 0.2577, 0.8445, 0.3202, 0.8137, 0.3195, 0.8144, 0.2571, 0.8437, 0.5077, 0.8435, 0.5702, 0.8121, 0.5695, 0.8124, 0.507, 0.8439, 0.4452, 0.8437, 0.5077, 0.8124, 0.507, 0.8128, 0.4445, 0.8429, 0.6952, 0.8425, 0.7576, 0.8105, 0.757, 0.8111, 0.6945, 0.8455, 0.1952, 0.8449, 0.2577, 0.8144, 0.2571, 0.8153, 0.1946, 0.8153, 0.1946, 0.8144, 0.2571, 0.7837, 0.2562, 0.785, 0.1937, 0.8128, 0.4445, 0.8124, 0.507, 0.7812, 0.5061, 0.7817, 0.4436, 0.8111, 0.6945, 0.8105, 0.757, 0.7786, 0.7561, 0.7794, 0.6936, 0.8116, 0.632, 0.8111, 0.6945, 0.7794, 0.6936, 0.7801, 0.6311, 0.8075, 0.882, 0.8015, 0.9444, 0.7668, 0.9434, 0.7746, 0.881, 0.8169, 0.1321, 0.8153, 0.1946, 0.785, 0.1937, 0.7872, 0.1312, 0.8132, 0.382, 0.8128, 0.4445, 0.7817, 0.4436, 0.7823, 0.3812, 0.8137, 0.3195, 0.8132, 0.382, 0.7823, 0.3812, 0.7829, 0.3187, 0.8121, 0.5695, 0.8116, 0.632, 0.7801, 0.6311, 0.7807, 0.5686, 0.8094, 0.8195, 0.8075, 0.882, 0.7746, 0.881, 0.7772, 0.8186, 0.8212, 0.06964, 0.8169, 0.1321, 0.7872, 0.1312, 0.7931, 0.06883, 0.8144, 0.2571, 0.8137, 0.3195, 0.7829, 0.3187, 0.7837, 0.2562, 0.8124, 0.507, 0.8121, 0.5695, 0.7807, 0.5686, 0.7812, 0.5061, 0.8105, 0.757, 0.8094, 0.8195, 0.7772, 0.8186, 0.7786, 0.7561, 0.7812, 0.5061, 0.7807, 0.5686, 0.7493, 0.5675, 0.7499, 0.505, 0.7786, 0.7561, 0.7772, 0.8186, 0.7451, 0.8174, 0.7468, 0.7549, 0.7837, 0.2562, 0.7829, 0.3187, 0.752, 0.3176, 0.753, 0.2551, 0.785, 0.1937, 0.7837, 0.2562, 0.753, 0.2551, 0.7545, 0.1926, 0.7817, 0.4436, 0.7812, 0.5061, 0.7499, 0.505, 0.7506, 0.4425, 0.7794, 0.6936, 0.7786, 0.7561, 0.7468, 0.7549, 0.7478, 0.6925, 0.7872, 0.1312, 0.785, 0.1937, 0.7545, 0.1926, 0.7573, 0.1302, 0.7823, 0.3812, 0.7817, 0.4436, 0.7506, 0.4425, 0.7512, 0.38, 0.7801, 0.6311, 0.7794, 0.6936, 0.7478, 0.6925, 0.7486, 0.63, 0.7746, 0.881, 0.7668, 0.9434, 0.7329, 0.9422, 0.7421, 0.8799, 0.7772, 0.8186, 0.7746, 0.881, 0.7421, 0.8799, 0.7451, 0.8174, 0.7931, 0.06883, 0.7872, 0.1312, 0.7573, 0.1302, 0.7645, 0.0678, 0.7829, 0.3187, 0.7823, 0.3812, 0.7512, 0.38, 0.752, 0.3176, 0.7807, 0.5686, 0.7801, 0.6311, 0.7486, 0.63, 0.7493, 0.5675, 0.7645, 0.0678, 0.7573, 0.1302, 0.7271, 0.1289, 0.7356, 0.06657, 0.752, 0.3176, 0.7512, 0.38, 0.7202, 0.3787, 0.7211, 0.3162, 0.7493, 0.5675, 0.7486, 0.63, 0.7172, 0.6287, 0.718, 0.5662, 0.7451, 0.8174, 0.7421, 0.8799, 0.7098, 0.8785, 0.7133, 0.8161, 0.753, 0.2551, 0.752, 0.3176, 0.7211, 0.3162, 0.7222, 0.2538, 0.7499, 0.505, 0.7493, 0.5675, 0.718, 0.5662, 0.7187, 0.5037, 0.7468, 0.7549, 0.7451, 0.8174, 0.7133, 0.8161, 0.7151, 0.7536, 0.7478, 0.6925, 0.7468, 0.7549, 0.7151, 0.7536, 0.7163, 0.6911, 0.7545, 0.1926, 0.753, 0.2551, 0.7222, 0.2538, 0.724, 0.1913, 0.7506, 0.4425, 0.7499, 0.505, 0.7187, 0.5037, 0.7194, 0.4412, 0.7512, 0.38, 0.7506, 0.4425, 0.7194, 0.4412, 0.7202, 0.3787, 0.7486, 0.63, 0.7478, 0.6925, 0.7163, 0.6911, 0.7172, 0.6287, 0.7421, 0.8799, 0.7329, 0.9422, 0.6997, 0.9408, 0.7098, 0.8785, 0.7573, 0.1302, 0.7545, 0.1926, 0.724, 0.1913, 0.7271, 0.1289, 0.7098, 0.8785, 0.6997, 0.9408, 0.6674, 0.9392, 0.678, 0.877, 0.7271, 0.1289, 0.724, 0.1913, 0.6932, 0.1899, 0.6966, 0.1274, 0.7202, 0.3787, 0.7194, 0.4412, 0.6882, 0.4397, 0.6891, 0.3773, 0.7172, 0.6287, 0.7163, 0.6911, 0.6849, 0.6897, 0.6859, 0.6272, 0.718, 0.5662, 0.7172, 0.6287, 0.6859, 0.6272, 0.6867, 0.5647, 0.7133, 0.8161, 0.7098, 0.8785, 0.678, 0.877, 0.6816, 0.8146, 0.7356, 0.06657, 0.7271, 0.1289, 0.6966, 0.1274, 0.7061, 0.06518, 0.7211, 0.3162, 0.7202, 0.3787, 0.6891, 0.3773, 0.69, 0.3148, 0.7222, 0.2538, 0.7211, 0.3162, 0.69, 0.3148, 0.6913, 0.2523, 0.7187, 0.5037, 0.718, 0.5662, 0.6867, 0.5647, 0.6875, 0.5022, 0.7151, 0.7536, 0.7133, 0.8161, 0.6816, 0.8146, 0.6836, 0.7521, 0.724, 0.1913, 0.7222, 0.2538, 0.6913, 0.2523, 0.6932, 0.1899, 0.7194, 0.4412, 0.7187, 0.5037, 0.6875, 0.5022, 0.6882, 0.4397, 0.7163, 0.6911, 0.7151, 0.7536, 0.6836, 0.7521, 0.6849, 0.6897, 0.6882, 0.4397, 0.6875, 0.5022, 0.6562, 0.5007, 0.657, 0.4382, 0.6849, 0.6897, 0.6836, 0.7521, 0.6522, 0.7506, 0.6535, 0.6881, 0.6932, 0.1899, 0.6913, 0.2523, 0.6602, 0.2508, 0.6622, 0.1883, 0.6966, 0.1274, 0.6932, 0.1899, 0.6622, 0.1883, 0.6658, 0.1259, 0.6891, 0.3773, 0.6882, 0.4397, 0.657, 0.4382, 0.6579, 0.3757, 0.6859, 0.6272, 0.6849, 0.6897, 0.6535, 0.6881, 0.6546, 0.6256, 0.678, 0.877, 0.6674, 0.9392, 0.636, 0.9377, 0.6465, 0.8754, 0.7061, 0.06518, 0.6966, 0.1274, 0.6658, 0.1259, 0.676, 0.06367, 0.69, 0.3148, 0.6891, 0.3773, 0.6579, 0.3757, 0.6589, 0.3132, 0.6867, 0.5647, 0.6859, 0.6272, 0.6546, 0.6256, 0.6554, 0.5632, 0.6816, 0.8146, 0.678, 0.877, 0.6465, 0.8754, 0.6502, 0.813, 0.6836, 0.7521, 0.6816, 0.8146, 0.6502, 0.813, 0.6522, 0.7506, 0.6913, 0.2523, 0.69, 0.3148, 0.6589, 0.3132, 0.6602, 0.2508, 0.6875, 0.5022, 0.6867, 0.5647, 0.6554, 0.5632, 0.6562, 0.5007, 0.6602, 0.2508, 0.6589, 0.3132, 0.6276, 0.3117, 0.629, 0.2492, 0.6562, 0.5007, 0.6554, 0.5632, 0.6242, 0.5616, 0.625, 0.4991, 0.6522, 0.7506, 0.6502, 0.813, 0.619, 0.8115, 0.621, 0.749, 0.6622, 0.1883, 0.6602, 0.2508, 0.629, 0.2492, 0.631, 0.1867, 0.657, 0.4382, 0.6562, 0.5007, 0.625, 0.4991, 0.6258, 0.4366, 0.6535, 0.6881, 0.6522, 0.7506, 0.621, 0.749, 0.6223, 0.6865, 0.6546, 0.6256, 0.6535, 0.6881, 0.6223, 0.6865, 0.6233, 0.6241, 0.6465, 0.8754, 0.636, 0.9377, 0.6053, 0.9361, 0.6154, 0.8739, 0.6658, 0.1259, 0.6622, 0.1883, 0.631, 0.1867, 0.6347, 0.1243, 0.6579, 0.3757, 0.657, 0.4382, 0.6258, 0.4366, 0.6266, 0.3741, 0.6589, 0.3132, 0.6579, 0.3757, 0.6266, 0.3741, 0.6276, 0.3117, 0.6554, 0.5632, 0.6546, 0.6256, 0.6233, 0.6241, 0.6242, 0.5616, 0.6502, 0.813, 0.6465, 0.8754, 0.6154, 0.8739, 0.619, 0.8115, 0.676, 0.06367, 0.6658, 0.1259, 0.6347, 0.1243, 0.6452, 0.06211, 0.619, 0.8115, 0.6154, 0.8739, 0.5847, 0.8723, 0.5881, 0.8099, 0.6452, 0.06211, 0.6347, 0.1243, 0.6031, 0.1228, 0.6136, 0.06054, 0.6276, 0.3117, 0.6266, 0.3741, 0.5953, 0.3726, 0.5963, 0.3101, 0.6242, 0.5616, 0.6233, 0.6241, 0.5922, 0.6225, 0.593, 0.56, 0.625, 0.4991, 0.6242, 0.5616, 0.593, 0.56, 0.5937, 0.4976, 0.621, 0.749, 0.619, 0.8115, 0.5881, 0.8099, 0.5899, 0.7475, 0.629, 0.2492, 0.6276, 0.3117, 0.5963, 0.3101, 0.5976, 0.2477, 0.631, 0.1867, 0.629, 0.2492, 0.5976, 0.2477, 0.5995, 0.1852, 0.6258, 0.4366, 0.625, 0.4991, 0.5937, 0.4976, 0.5945, 0.4351, 0.6223, 0.6865, 0.621, 0.749, 0.5899, 0.7475, 0.5912, 0.685, 0.6347, 0.1243, 0.631, 0.1867, 0.5995, 0.1852, 0.6031, 0.1228, 0.6266, 0.3741, 0.6258, 0.4366, 0.5945, 0.4351, 0.5953, 0.3726, 0.6233, 0.6241, 0.6223, 0.6865, 0.5912, 0.685, 0.5922, 0.6225, 0.6154, 0.8739, 0.6053, 0.9361, 0.5753, 0.9346, 0.5847, 0.8723, 0.5953, 0.3726, 0.5945, 0.4351, 0.5632, 0.4336, 0.564, 0.3711, 0.5922, 0.6225, 0.5912, 0.685, 0.5602, 0.6836, 0.561, 0.6211, 0.5847, 0.8723, 0.5753, 0.9346, 0.5459, 0.9332, 0.5543, 0.8709, 0.6031, 0.1228, 0.5995, 0.1852, 0.5679, 0.1837, 0.5712, 0.1213, 0.6136, 0.06054, 0.6031, 0.1228, 0.5712, 0.1213, 0.5812, 0.05903, 0.5963, 0.3101, 0.5953, 0.3726, 0.564, 0.3711, 0.5649, 0.3087, 0.593, 0.56, 0.5922, 0.6225, 0.561, 0.6211, 0.5618, 0.5586, 0.5881, 0.8099, 0.5847, 0.8723, 0.5543, 0.8709, 0.5573, 0.8085, 0.5976, 0.2477, 0.5963, 0.3101, 0.5649, 0.3087, 0.5661, 0.2462, 0.5937, 0.4976, 0.593, 0.56, 0.5618, 0.5586, 0.5625, 0.4961, 0.5899, 0.7475, 0.5881, 0.8099, 0.5573, 0.8085, 0.559, 0.746, 0.5912, 0.685, 0.5899, 0.7475, 0.559, 0.746, 0.5602, 0.6836, 0.5995, 0.1852, 0.5976, 0.2477, 0.5661, 0.2462, 0.5679, 0.1837, 0.5945, 0.4351, 0.5937, 0.4976, 0.5625, 0.4961, 0.5632, 0.4336, 0.5679, 0.1837, 0.5661, 0.2462, 0.5344, 0.2449, 0.536, 0.1824, 0.5632, 0.4336, 0.5625, 0.4961, 0.5312, 0.4948, 0.5319, 0.4323, 0.5602, 0.6836, 0.559, 0.746, 0.5282, 0.7448, 0.5292, 0.6823, 0.5543, 0.8709, 0.5459, 0.9332, 0.517, 0.932, 0.5241, 0.8697, 0.5712, 0.1213, 0.5679, 0.1837, 0.536, 0.1824, 0.539, 0.12, 0.564, 0.3711, 0.5632, 0.4336, 0.5319, 0.4323, 0.5325, 0.3698, 0.561, 0.6211, 0.5602, 0.6836, 0.5292, 0.6823, 0.53, 0.6198, 0.5618, 0.5586, 0.561, 0.6211, 0.53, 0.6198, 0.5306, 0.5573, 0.5573, 0.8085, 0.5543, 0.8709, 0.5241, 0.8697, 0.5268, 0.8072, 0.5812, 0.05903, 0.5712, 0.1213, 0.539, 0.12, 0.548, 0.05764, 0.5649, 0.3087, 0.564, 0.3711, 0.5325, 0.3698, 0.5333, 0.3074, 0.5661, 0.2462, 0.5649, 0.3087, 0.5333, 0.3074, 0.5344, 0.2449, 0.5625, 0.4961, 0.5618, 0.5586, 0.5306, 0.5573, 0.5312, 0.4948, 0.559, 0.746, 0.5573, 0.8085, 0.5268, 0.8072, 0.5282, 0.7448, 0.5282, 0.7448, 0.5268, 0.8072, 0.4964, 0.8062, 0.4975, 0.7437, 0.5344, 0.2449, 0.5333, 0.3074, 0.5017, 0.3062, 0.5026, 0.2438, 0.5312, 0.4948, 0.5306, 0.5573, 0.4995, 0.5562, 0.5, 0.4937, 0.5319, 0.4323, 0.5312, 0.4948, 0.5, 0.4937, 0.5005, 0.4312, 0.5292, 0.6823, 0.5282, 0.7448, 0.4975, 0.7437, 0.4983, 0.6812, 0.536, 0.1824, 0.5344, 0.2449, 0.5026, 0.2438, 0.5039, 0.1813, 0.539, 0.12, 0.536, 0.1824, 0.5039, 0.1813, 0.5063, 0.1188, 0.5325, 0.3698, 0.5319, 0.4323, 0.5005, 0.4312, 0.501, 0.3687, 0.53, 0.6198, 0.5292, 0.6823, 0.4983, 0.6812, 0.499, 0.6187, 0.5241, 0.8697, 0.517, 0.932, 0.4886, 0.931, 0.4942, 0.8686, 0.548, 0.05764, 0.539, 0.12, 0.5063, 0.1188, 0.5139, 0.05644, 0.5333, 0.3074, 0.5325, 0.3698, 0.501, 0.3687, 0.5017, 0.3062, 0.5306, 0.5573, 0.53, 0.6198, 0.499, 0.6187, 0.4995, 0.5562, 0.5268, 0.8072, 0.5241, 0.8697, 0.4942, 0.8686, 0.4964, 0.8062, 0.5017, 0.3062, 0.501, 0.3687, 0.4695, 0.3679, 0.47, 0.3054, 0.4995, 0.5562, 0.499, 0.6187, 0.468, 0.6179, 0.4684, 0.5554, 0.4964, 0.8062, 0.4942, 0.8686, 0.4645, 0.8678, 0.4661, 0.8053, 0.5139, 0.05644, 0.5063, 0.1188, 0.4734, 0.1179, 0.4792, 0.05548, 0.5026, 0.2438, 0.5017, 0.3062, 0.47, 0.3054, 0.4706, 0.2429, 0.5, 0.4937, 0.4995, 0.5562, 0.4684, 0.5554, 0.4687, 0.4929, 0.4975, 0.7437, 0.4964, 0.8062, 0.4661, 0.8053, 0.4669, 0.7428, 0.5039, 0.1813, 0.5026, 0.2438, 0.4706, 0.2429, 0.4716, 0.1804, 0.5005, 0.4312, 0.5, 0.4937, 0.4687, 0.4929, 0.4691, 0.4304, 0.4983, 0.6812, 0.4975, 0.7437, 0.4669, 0.7428, 0.4675, 0.6803, 0.499, 0.6187, 0.4983, 0.6812, 0.4675, 0.6803, 0.468, 0.6179, 0.4942, 0.8686, 0.4886, 0.931, 0.4604, 0.9303, 0.4645, 0.8678, 0.5063, 0.1188, 0.5039, 0.1813, 0.4716, 0.1804, 0.4734, 0.1179, 0.501, 0.3687, 0.5005, 0.4312, 0.4691, 0.4304, 0.4695, 0.3679, 0.4734, 0.1179, 0.4716, 0.1804, 0.4392, 0.1798, 0.4403, 0.1173, 0.4695, 0.3679, 0.4691, 0.4304, 0.4377, 0.4298, 0.438, 0.3673, 0.468, 0.6179, 0.4675, 0.6803, 0.4368, 0.6798, 0.437, 0.6173, 0.4645, 0.8678, 0.4604, 0.9303, 0.4325, 0.9297, 0.4349, 0.8673, 0.4661, 0.8053, 0.4645, 0.8678, 0.4349, 0.8673, 0.4359, 0.8048, 0.4792, 0.05548, 0.4734, 0.1179, 0.4403, 0.1173, 0.4439, 0.05482, 0.47, 0.3054, 0.4695, 0.3679, 0.438, 0.3673, 0.4382, 0.3048, 0.4684, 0.5554, 0.468, 0.6179, 0.437, 0.6173, 0.4373, 0.5548, 0.4687, 0.4929, 0.4684, 0.5554, 0.4373, 0.5548, 0.4375, 0.4923, 0.4669, 0.7428, 0.4661, 0.8053, 0.4359, 0.8048, 0.4364, 0.7423, 0.4706, 0.2429, 0.47, 0.3054, 0.4382, 0.3048, 0.4386, 0.2423, 0.4716, 0.1804, 0.4706, 0.2429, 0.4386, 0.2423, 0.4392, 0.1798, 0.4691, 0.4304, 0.4687, 0.4929, 0.4375, 0.4923, 0.4377, 0.4298, 0.4675, 0.6803, 0.4669, 0.7428, 0.4364, 0.7423, 0.4368, 0.6798, 0.4368, 0.6798, 0.4364, 0.7423, 0.4059, 0.742, 0.406, 0.6795, 0.4392, 0.1798, 0.4386, 0.2423, 0.4066, 0.242, 0.4068, 0.1795, 0.4377, 0.4298, 0.4375, 0.4923, 0.4062, 0.492, 0.4063, 0.4295, 0.438, 0.3673, 0.4377, 0.4298, 0.4063, 0.4295, 0.4064, 0.367, 0.437, 0.6173, 0.4368, 0.6798, 0.406, 0.6795, 0.4061, 0.617, 0.4349, 0.8673, 0.4325, 0.9297, 0.4047, 0.9295, 0.4055, 0.867, 0.4403, 0.1173, 0.4392, 0.1798, 0.4068, 0.1795, 0.4071, 0.117, 0.4439, 0.05482, 0.4403, 0.1173, 0.4071, 0.117, 0.4082, 0.0545, 0.4382, 0.3048, 0.438, 0.3673, 0.4064, 0.367, 0.4065, 0.3045, 0.4373, 0.5548, 0.437, 0.6173, 0.4061, 0.617, 0.4062, 0.5545, 0.4359, 0.8048, 0.4349, 0.8673, 0.4055, 0.867, 0.4057, 0.8045, 0.4386, 0.2423, 0.4382, 0.3048, 0.4065, 0.3045, 0.4066, 0.242, 0.4375, 0.4923, 0.4373, 0.5548, 0.4062, 0.5545, 0.4062, 0.492, 0.4364, 0.7423, 0.4359, 0.8048, 0.4057, 0.8045, 0.4059, 0.742, 0.4066, 0.242, 0.4065, 0.3045, 0.3747, 0.3045, 0.3745, 0.242, 0.4062, 0.492, 0.4062, 0.5545, 0.3751, 0.5545, 0.375, 0.492, 0.4059, 0.742, 0.4057, 0.8045, 0.3756, 0.8045, 0.3754, 0.742, 0.4068, 0.1795, 0.4066, 0.242, 0.3745, 0.242, 0.3743, 0.1795, 0.4063, 0.4295, 0.4062, 0.492, 0.375, 0.492, 0.3749, 0.4295, 0.406, 0.6795, 0.4059, 0.742, 0.3754, 0.742, 0.3753, 0.6795, 0.4055, 0.867, 0.4047, 0.9295, 0.377, 0.9295, 0.376, 0.867, 0.4071, 0.117, 0.4068, 0.1795, 0.3743, 0.1795, 0.3738, 0.117, 0.4064, 0.367, 0.4063, 0.4295, 0.3749, 0.4295, 0.3748, 0.367, 0.4061, 0.617, 0.406, 0.6795, 0.3753, 0.6795, 0.3752, 0.617, 0.4062, 0.5545, 0.4061, 0.617, 0.3752, 0.617, 0.3751, 0.5545, 0.4057, 0.8045, 0.4055, 0.867, 0.376, 0.867, 0.3756, 0.8045, 0.4082, 0.0545, 0.4071, 0.117, 0.3738, 0.117, 0.3724, 0.05452, 0.4065, 0.3045, 0.4064, 0.367, 0.3748, 0.367, 0.3747, 0.3045, 0.3724, 0.05452, 0.3738, 0.117, 0.3406, 0.1174, 0.3367, 0.0549, 0.3747, 0.3045, 0.3748, 0.367, 0.3432, 0.3673, 0.3429, 0.3048, 0.3751, 0.5545, 0.3752, 0.617, 0.3442, 0.6173, 0.3439, 0.5548, 0.3756, 0.8045, 0.376, 0.867, 0.3465, 0.8673, 0.3455, 0.8048, 0.3754, 0.742, 0.3756, 0.8045, 0.3455, 0.8048, 0.3449, 0.7423, 0.3745, 0.242, 0.3747, 0.3045, 0.3429, 0.3048, 0.3425, 0.2424, 0.375, 0.492, 0.3751, 0.5545, 0.3439, 0.5548, 0.3437, 0.4923, 0.3749, 0.4295, 0.375, 0.492, 0.3437, 0.4923, 0.3435, 0.4298, 0.3753, 0.6795, 0.3754, 0.742, 0.3449, 0.7423, 0.3445, 0.6798, 0.3743, 0.1795, 0.3745, 0.242, 0.3425, 0.2424, 0.3418, 0.1799, 0.3738, 0.117, 0.3743, 0.1795, 0.3418, 0.1799, 0.3406, 0.1174, 0.3748, 0.367, 0.3749, 0.4295, 0.3435, 0.4298, 0.3432, 0.3673, 0.3752, 0.617, 0.3753, 0.6795, 0.3445, 0.6798, 0.3442, 0.6173, 0.376, 0.867, 0.377, 0.9295, 0.3492, 0.9298, 0.3465, 0.8673, 0.3442, 0.6173, 0.3445, 0.6798, 0.3137, 0.6805, 0.3132, 0.618, 0.3465, 0.8673, 0.3492, 0.9298, 0.3212, 0.9304, 0.3169, 0.8679, 0.3406, 0.1174, 0.3418, 0.1799, 0.3094, 0.1805, 0.3075, 0.118, 0.3432, 0.3673, 0.3435, 0.4298, 0.3121, 0.4305, 0.3116, 0.368, 0.3429, 0.3048, 0.3432, 0.3673, 0.3116, 0.368, 0.3111, 0.3055, 0.3439, 0.5548, 0.3442, 0.6173, 0.3132, 0.618, 0.3128, 0.5555, 0.3455, 0.8048, 0.3465, 0.8673, 0.3169, 0.8679, 0.3153, 0.8054, 0.3367, 0.0549, 0.3406, 0.1174, 0.3075, 0.118, 0.3015, 0.0556, 0.3425, 0.2424, 0.3429, 0.3048, 0.3111, 0.3055, 0.3105, 0.243, 0.3437, 0.4923, 0.3439, 0.5548, 0.3128, 0.5555, 0.3124, 0.493, 0.3449, 0.7423, 0.3455, 0.8048, 0.3153, 0.8054, 0.3144, 0.7429, 0.3418, 0.1799, 0.3425, 0.2424, 0.3105, 0.243, 0.3094, 0.1805, 0.3435, 0.4298, 0.3437, 0.4923, 0.3124, 0.493, 0.3121, 0.4305, 0.3445, 0.6798, 0.3449, 0.7423, 0.3144, 0.7429, 0.3137, 0.6805, 0.3094, 0.1805, 0.3105, 0.243, 0.2786, 0.2439, 0.2772, 0.1814, 0.3121, 0.4305, 0.3124, 0.493, 0.2812, 0.4939, 0.2807, 0.4314, 0.3137, 0.6805, 0.3144, 0.7429, 0.2837, 0.7438, 0.2829, 0.6813, 0.3075, 0.118, 0.3094, 0.1805, 0.2772, 0.1814, 0.2746, 0.119, 0.3116, 0.368, 0.3121, 0.4305, 0.2807, 0.4314, 0.2801, 0.3689, 0.3132, 0.618, 0.3137, 0.6805, 0.2829, 0.6813, 0.2823, 0.6188, 0.3169, 0.8679, 0.3212, 0.9304, 0.2931, 0.9312, 0.2872, 0.8688, 0.3153, 0.8054, 0.3169, 0.8679, 0.2872, 0.8688, 0.285, 0.8063, 0.3015, 0.0556, 0.3075, 0.118, 0.2746, 0.119, 0.2668, 0.0566, 0.3111, 0.3055, 0.3116, 0.368, 0.2801, 0.3689, 0.2794, 0.3064, 0.3128, 0.5555, 0.3132, 0.618, 0.2823, 0.6188, 0.2817, 0.5564, 0.3124, 0.493, 0.3128, 0.5555, 0.2817, 0.5564, 0.2812, 0.4939, 0.3144, 0.7429, 0.3153, 0.8054, 0.285, 0.8063, 0.2837, 0.7438, 0.3105, 0.243, 0.3111, 0.3055, 0.2794, 0.3064, 0.2786, 0.2439, 0.2786, 0.2439, 0.2794, 0.3064, 0.2478, 0.3075, 0.2468, 0.2451, 0.2812, 0.4939, 0.2817, 0.5564, 0.2506, 0.5575, 0.2499, 0.495, 0.2837, 0.7438, 0.285, 0.8063, 0.2545, 0.8074, 0.253, 0.7449, 0.2829, 0.6813, 0.2837, 0.7438, 0.253, 0.7449, 0.252, 0.6824, 0.2772, 0.1814, 0.2786, 0.2439, 0.2468, 0.2451, 0.2451, 0.1826, 0.2807, 0.4314, 0.2812, 0.4939, 0.2499, 0.495, 0.2493, 0.4325, 0.2801, 0.3689, 0.2807, 0.4314, 0.2493, 0.4325, 0.2486, 0.37, 0.2823, 0.6188, 0.2829, 0.6813, 0.252, 0.6824, 0.2512, 0.62, 0.2872, 0.8688, 0.2931, 0.9312, 0.2645, 0.9322, 0.2573, 0.8698, 0.2746, 0.119, 0.2772, 0.1814, 0.2451, 0.1826, 0.2421, 0.1201, 0.2668, 0.0566, 0.2746, 0.119, 0.2421, 0.1201, 0.2329, 0.05783, 0.2794, 0.3064, 0.2801, 0.3689, 0.2486, 0.37, 0.2478, 0.3075, 0.2817, 0.5564, 0.2823, 0.6188, 0.2512, 0.62, 0.2506, 0.5575, 0.285, 0.8063, 0.2872, 0.8688, 0.2573, 0.8698, 0.2545, 0.8074, 0.2506, 0.5575, 0.2512, 0.62, 0.2202, 0.6213, 0.2194, 0.5588, 0.2545, 0.8074, 0.2573, 0.8698, 0.2271, 0.8711, 0.224, 0.8087, 0.2329, 0.05783, 0.2421, 0.1201, 0.2098, 0.1215, 0.1997, 0.05924, 0.2478, 0.3075, 0.2486, 0.37, 0.2172, 0.3713, 0.2163, 0.3089, 0.2468, 0.2451, 0.2478, 0.3075, 0.2163, 0.3089, 0.2151, 0.2464, 0.2499, 0.495, 0.2506, 0.5575, 0.2194, 0.5588, 0.2187, 0.4963, 0.253, 0.7449, 0.2545, 0.8074, 0.224, 0.8087, 0.2222, 0.7462, 0.2451, 0.1826, 0.2468, 0.2451, 0.2151, 0.2464, 0.2133, 0.1839, 0.2493, 0.4325, 0.2499, 0.495, 0.2187, 0.4963, 0.218, 0.4338, 0.252, 0.6824, 0.253, 0.7449, 0.2222, 0.7462, 0.2211, 0.6838, 0.2573, 0.8698, 0.2645, 0.9322, 0.2356, 0.9334, 0.2271, 0.8711, 0.2421, 0.1201, 0.2451, 0.1826, 0.2133, 0.1839, 0.2098, 0.1215, 0.2486, 0.37, 0.2493, 0.4325, 0.218, 0.4338, 0.2172, 0.3713, 0.2512, 0.62, 0.252, 0.6824, 0.2211, 0.6838, 0.2202, 0.6213, 0.2098, 0.1215, 0.2133, 0.1839, 0.1816, 0.1854, 0.178, 0.123, 0.2172, 0.3713, 0.218, 0.4338, 0.1867, 0.4353, 0.1859, 0.3728, 0.2202, 0.6213, 0.2211, 0.6838, 0.19, 0.6852, 0.1891, 0.6227, 0.2271, 0.8711, 0.2356, 0.9334, 0.2061, 0.9348, 0.1966, 0.8726, 0.1997, 0.05924, 0.2098, 0.1215, 0.178, 0.123, 0.1674, 0.06076, 0.2163, 0.3089, 0.2172, 0.3713, 0.1859, 0.3728, 0.1849, 0.3103, 0.2194, 0.5588, 0.2202, 0.6213, 0.1891, 0.6227, 0.1882, 0.5603, 0.224, 0.8087, 0.2271, 0.8711, 0.1966, 0.8726, 0.1932, 0.8101, 0.2222, 0.7462, 0.224, 0.8087, 0.1932, 0.8101, 0.1913, 0.7477, 0.2151, 0.2464, 0.2163, 0.3089, 0.1849, 0.3103, 0.1836, 0.2479, 0.2187, 0.4963, 0.2194, 0.5588, 0.1882, 0.5603, 0.1875, 0.4978, 0.218, 0.4338, 0.2187, 0.4963, 0.1875, 0.4978, 0.1867, 0.4353, 0.2211, 0.6838, 0.2222, 0.7462, 0.1913, 0.7477, 0.19, 0.6852, 0.2133, 0.1839, 0.2151, 0.2464, 0.1836, 0.2479, 0.1816, 0.1854, 0.1816, 0.1854, 0.1836, 0.2479, 0.1522, 0.2494, 0.1502, 0.187, 0.1867, 0.4353, 0.1875, 0.4978, 0.1562, 0.4993, 0.1554, 0.4368, 0.19, 0.6852, 0.1913, 0.7477, 0.1602, 0.7492, 0.1589, 0.6868, 0.1891, 0.6227, 0.19, 0.6852, 0.1589, 0.6868, 0.1579, 0.6243, 0.1966, 0.8726, 0.2061, 0.9348, 0.176, 0.9363, 0.1658, 0.8741, 0.178, 0.123, 0.1816, 0.1854, 0.1502, 0.187, 0.1465, 0.1246, 0.1859, 0.3728, 0.1867, 0.4353, 0.1554, 0.4368, 0.1546, 0.3744, 0.1849, 0.3103, 0.1859, 0.3728, 0.1546, 0.3744, 0.1535, 0.3119, 0.1882, 0.5603, 0.1891, 0.6227, 0.1579, 0.6243, 0.157, 0.5618, 0.1932, 0.8101, 0.1966, 0.8726, 0.1658, 0.8741, 0.1622, 0.8117, 0.1674, 0.06076, 0.178, 0.123, 0.1465, 0.1246, 0.136, 0.06234, 0.1836, 0.2479, 0.1849, 0.3103, 0.1535, 0.3119, 0.1522, 0.2494, 0.1875, 0.4978, 0.1882, 0.5603, 0.157, 0.5618, 0.1562, 0.4993, 0.1913, 0.7477, 0.1932, 0.8101, 0.1622, 0.8117, 0.1602, 0.7492, 0.1562, 0.4993, 0.157, 0.5618, 0.1258, 0.5634, 0.125, 0.5009, 0.1602, 0.7492, 0.1622, 0.8117, 0.131, 0.8133, 0.129, 0.7508, 0.1522, 0.2494, 0.1535, 0.3119, 0.1223, 0.3135, 0.121, 0.251, 0.1502, 0.187, 0.1522, 0.2494, 0.121, 0.251, 0.119, 0.1885, 0.1554, 0.4368, 0.1562, 0.4993, 0.125, 0.5009, 0.1242, 0.4384, 0.1589, 0.6868, 0.1602, 0.7492, 0.129, 0.7508, 0.1276, 0.6883, 0.1465, 0.1246, 0.1502, 0.187, 0.119, 0.1885, 0.1154, 0.1261, 0.1546, 0.3744, 0.1554, 0.4368, 0.1242, 0.4384, 0.1233, 0.3759, 0.1579, 0.6243, 0.1589, 0.6868, 0.1276, 0.6883, 0.1266, 0.6259, 0.1658, 0.8741, 0.176, 0.9363, 0.1452, 0.9379, 0.1347, 0.8757, 0.1622, 0.8117, 0.1658, 0.8741, 0.1347, 0.8757, 0.131, 0.8133, 0.136, 0.06234, 0.1465, 0.1246, 0.1154, 0.1261, 0.1053, 0.0639, 0.1535, 0.3119, 0.1546, 0.3744, 0.1233, 0.3759, 0.1223, 0.3135, 0.157, 0.5618, 0.1579, 0.6243, 0.1266, 0.6259, 0.1258, 0.5634, 0.1053, 0.0639, 0.1154, 0.1261, 0.08467, 0.1277, 0.07529, 0.06539, 0.1223, 0.3135, 0.1233, 0.3759, 0.09216, 0.3775, 0.09119, 0.315, 0.1258, 0.5634, 0.1266, 0.6259, 0.09533, 0.6274, 0.0945, 0.5649, 0.131, 0.8133, 0.1347, 0.8757, 0.1031, 0.8772, 0.09953, 0.8148, 0.121, 0.251, 0.1223, 0.3135, 0.09119, 0.315, 0.08994, 0.2525, 0.125, 0.5009, 0.1258, 0.5634, 0.0945, 0.5649, 0.09374, 0.5024, 0.129, 0.7508, 0.131, 0.8133, 0.09953, 0.8148, 0.09759, 0.7523, 0.1276, 0.6883, 0.129, 0.7508, 0.09759, 0.7523, 0.09631, 0.6899, 0.119, 0.1885, 0.121, 0.251, 0.08994, 0.2525, 0.08807, 0.1901, 0.1242, 0.4384, 0.125, 0.5009, 0.09374, 0.5024, 0.09298, 0.44, 0.1233, 0.3759, 0.1242, 0.4384, 0.09298, 0.44, 0.09216, 0.3775, 0.1266, 0.6259, 0.1276, 0.6883, 0.09631, 0.6899, 0.09533, 0.6274, 0.1347, 0.8757, 0.1452, 0.9379, 0.1136, 0.9395, 0.1031, 0.8772, 0.1154, 0.1261, 0.119, 0.1885, 0.08807, 0.1901, 0.08467, 0.1277, 0.1031, 0.8772, 0.1136, 0.9395, 0.08124, 0.941, 0.07123, 0.8787, 0.08467, 0.1277, 0.08807, 0.1901, 0.05733, 0.1915, 0.05425, 0.1291, 0.09216, 0.3775, 0.09298, 0.44, 0.0618, 0.4414, 0.06104, 0.3789, 0.09533, 0.6274, 0.09631, 0.6899, 0.06486, 0.6913, 0.06396, 0.6289, 0.0945, 0.5649, 0.09533, 0.6274, 0.06396, 0.6289, 0.06319, 0.5664, 0.09953, 0.8148, 0.1031, 0.8772, 0.07123, 0.8787, 0.06785, 0.8163, 0.07529, 0.06539, 0.08467, 0.1277, 0.05425, 0.1291, 0.0459, 0.06675, 0.09119, 0.315, 0.09216, 0.3775, 0.06104, 0.3789, 0.06016, 0.3164, 0.08994, 0.2525, 0.09119, 0.315, 0.06016, 0.3164, 0.05902, 0.254, 0.09374, 0.5024, 0.0945, 0.5649, 0.06319, 0.5664, 0.06249, 0.5039, 0.09759, 0.7523, 0.09953, 0.8148, 0.06785, 0.8163, 0.06605, 0.7538, 0.08807, 0.1901, 0.08994, 0.2525, 0.05902, 0.254, 0.05733, 0.1915, 0.09298, 0.44, 0.09374, 0.5024, 0.06249, 0.5039, 0.0618, 0.4414, 0.09631, 0.6899, 0.09759, 0.7523, 0.06605, 0.7538, 0.06486, 0.6913, 0.0618, 0.4414, 0.06249, 0.5039, 0.03125, 0.5052, 0.03064, 0.4427, 0.06486, 0.6913, 0.06605, 0.7538, 0.03437, 0.7551, 0.03332, 0.6926, 0.05733, 0.1915, 0.05902, 0.254, 0.02823, 0.2552, 0.02676, 0.1928, 0.05425, 0.1291, 0.05733, 0.1915, 0.02676, 0.1928, 0.02412, 0.1303, 0.06104, 0.3789, 0.0618, 0.4414, 0.03064, 0.4427, 0.02998, 0.3802, 0.06396, 0.6289, 0.06486, 0.6913, 0.03332, 0.6926, 0.03253, 0.6302, 0.07123, 0.8787, 0.08124, 0.941, 0.048, 0.9424, 0.03896, 0.88, 0.0459, 0.06675, 0.05425, 0.1291, 0.02412, 0.1303, 0.01702, 0.06796, 0.06016, 0.3164, 0.06104, 0.3789, 0.02998, 0.3802, 0.02922, 0.3177, 0.06319, 0.5664, 0.06396, 0.6289, 0.03253, 0.6302, 0.03186, 0.5677, 0.06785, 0.8163, 0.07123, 0.8787, 0.03896, 0.88, 0.03595, 0.8176, 0.06605, 0.7538, 0.06785, 0.8163, 0.03595, 0.8176, 0.03437, 0.7551, 0.05902, 0.254, 0.06016, 0.3164, 0.02922, 0.3177, 0.02823, 0.2552, 0.06249, 0.5039, 0.06319, 0.5664, 0.03186, 0.5677, 0.03125, 0.5052, 0.8928, 0.008037, 0.9886, 0.06896, 0.9604, 0.06974, 1.014, 0.9436, 1.393, 0.992, 0.9792, 0.9445, 0.8928, 0.008037, 0.9604, 0.06974, 0.9325, 0.07026, 0.9792, 0.9445, 1.393, 0.992, 0.9439, 0.9452, 0.9439, 0.9452, 1.393, 0.992, 0.9082, 0.9455, 0.8928, 0.008037, 0.9325, 0.07026, 0.9047, 0.07051, 0.8928, 0.008037, 0.9047, 0.07051, 0.877, 0.07049, 0.9082, 0.9455, 1.393, 0.992, 0.8724, 0.9455, 0.8928, 0.008037, 0.877, 0.07049, 0.8492, 0.0702, 0.8724, 0.9455, 0.3928, 0.992, 0.8367, 0.9451, 0.8928, 0.008037, 0.8492, 0.0702, 0.8212, 0.06964, 0.8367, 0.9451, 0.3928, 0.992, 0.8015, 0.9444, 0.8015, 0.9444, 0.3928, 0.992, 0.7668, 0.9434, 0.8928, 0.008037, 0.8212, 0.06964, 0.7931, 0.06883, 0.8928, 0.008037, 0.7931, 0.06883, 0.7645, 0.0678, 0.7668, 0.9434, 0.3928, 0.992, 0.7329, 0.9422, 0.8928, 0.008037, 0.7645, 0.0678, 0.7356, 0.06657, 0.7329, 0.9422, 0.3928, 0.992, 0.6997, 0.9408, 0.8928, 0.008037, 0.7356, 0.06657, 0.7061, 0.06518, 0.6997, 0.9408, 0.3928, 0.992, 0.6674, 0.9392, 0.6674, 0.9392, 0.3928, 0.992, 0.636, 0.9377, 0.8928, 0.008037, 0.7061, 0.06518, 0.676, 0.06367, 0.8928, 0.008037, 0.676, 0.06367, 0.6452, 0.06211, 0.636, 0.9377, 0.3928, 0.992, 0.6053, 0.9361, 0.8928, 0.008037, 0.6452, 0.06211, 0.6136, 0.06054, 0.6053, 0.9361, 0.3928, 0.992, 0.5753, 0.9346, 0.8928, 0.008037, 0.6136, 0.06054, 0.5812, 0.05903, 0.5753, 0.9346, 0.3928, 0.992, 0.5459, 0.9332, 0.5459, 0.9332, 0.3928, 0.992, 0.517, 0.932, 0.8928, 0.008037, 0.5812, 0.05903, 0.548, 0.05764, 0.8928, 0.008037, 0.548, 0.05764, 0.5139, 0.05644, 0.517, 0.932, 0.3928, 0.992, 0.4886, 0.931, 0.8928, 0.008037, 0.5139, 0.05644, 0.4792, 0.05548, 0.4886, 0.931, 0.3928, 0.992, 0.4604, 0.9303, 0.8928, 0.008037, 0.4792, 0.05548, 0.4439, 0.05482, 0.4604, 0.9303, 0.3928, 0.992, 0.4325, 0.9297, 0.4325, 0.9297, 0.3928, 0.992, 0.4047, 0.9295, 0.8928, 0.008037, 0.4439, 0.05482, 0.4082, 0.0545, 0.8928, 0.008037, 0.4082, 0.0545, 1.372, 0.05452, 0.4047, 0.9295, 0.3928, 0.992, 0.377, 0.9295, 0.8928, 0.008037, 1.372, 0.05452, 1.337, 0.0549, 0.377, 0.9295, 0.3928, 0.992, 0.3492, 0.9298, 0.8928, 0.008037, 1.337, 0.0549, 1.301, 0.0556, 0.3492, 0.9298, 0.3928, 0.992, 0.3212, 0.9304, 0.3212, 0.9304, 0.3928, 0.992, 0.2931, 0.9312, 0.8928, 0.008037, 1.301, 0.0556, 1.267, 0.0566, 0.8928, 0.008037, 1.267, 0.0566, 1.233, 0.05783, 0.2931, 0.9312, 0.3928, 0.992, 0.2645, 0.9322, 0.8928, 0.008037, 1.233, 0.05783, 1.2, 0.05924, 0.2645, 0.9322, 0.3928, 0.992, 0.2356, 0.9334, 0.8928, 0.008037, 1.2, 0.05924, 1.167, 0.06076, 0.2356, 0.9334, 0.3928, 0.992, 0.2061, 0.9348, 0.2061, 0.9348, 0.3928, 0.992, 0.176, 0.9363, 0.8928, 0.008037, 1.167, 0.06076, 1.136, 0.06234, 0.8928, 0.008037, 1.136, 0.06234, 1.105, 0.0639, 0.176, 0.9363, 0.3928, 0.992, 0.1452, 0.9379, 0.8928, 0.008037, 1.105, 0.0639, 1.075, 0.06539, 0.1452, 0.9379, 0.3928, 0.992, 0.1136, 0.9395, 0.8928, 0.008037, 1.075, 0.06539, 1.046, 0.06675, 0.1136, 0.9395, 0.3928, 0.992, 0.08124, 0.941, 0.08124, 0.941, 0.3928, 0.992, 0.048, 0.9424, 0.8928, 0.008037, 1.046, 0.06675, 1.017, 0.06796, 0.8928, 0.008037, 1.017, 0.06796, 0.9886, 0.06896, 0.02823, 0.2552, 0.02922, 0.3177, -0.001656, 0.3188, -0.002461, 0.2563, 0.03125, 0.5052, 0.03186, 0.5677, 0.0004966, 0.5688, -3.785e-06, 0.5063, 0.03437, 0.7551, 0.03595, 0.8176, 0.00386, 0.8187, 0.002552, 0.7562, 0.048, 0.9424, 0.3928, 0.992, 0.01394, 0.9436, 0.02676, 0.1928, 0.02823, 0.2552, -0.002461, 0.2563, -0.003645, 0.1938, 0.03064, 0.4427, 0.03125, 0.5052, -3.785e-06, 0.5063, -0.0005002, 0.4438, 0.03332, 0.6926, 0.03437, 0.7551, 0.002552, 0.7562, 0.001693, 0.6938, 0.03253, 0.6302, 0.03332, 0.6926, 0.001693, 0.6938, 0.001043, 0.6313, 0.03896, 0.88, 0.048, 0.9424, 0.01394, 0.9436, 0.006345, 0.8812, 0.02412, 0.1303, 0.02676, 0.1928, -0.003645, 0.1938, -0.005775, 0.1314, 0.02998, 0.3802, 0.03064, 0.4427, -0.0005002, 0.4438, -0.001033, 0.3813, 0.02922, 0.3177, 0.02998, 0.3802, -0.001033, 0.3813, -0.001656, 0.3188, 0.03186, 0.5677, 0.03253, 0.6302, 0.001043, 0.6313, 0.0004966, 0.5688, 0.03595, 0.8176, 0.03896, 0.88, 0.006345, 0.8812, 0.00386, 0.8187, 0.01702, 0.06796, 0.02412, 0.1303, -0.005775, 0.1314, -0.01144, 0.06896])
me_sphere.use_remesh_preserve_volume = False
me_sphere.use_remesh_preserve_attributes = False
me_sphere.use_mirror_vertex_groups = False
me_sphere.update()

# ---- objects
ob_sphere = bpy.data.objects.new('Sphere', me_sphere)

# ---- transforms, parenting, visibility, modifiers, constraints
ob_sphere.location = (0.0, 0.0, 0.0)
ob_sphere.lineart.crease_threshold = 0.0

# ---- collection membership
col_collection_1.objects.link(ob_sphere)

# ---- scene / render settings (as saved in the file)
scene.frame_start = 1; scene.frame_end = 250; scene.frame_set(1)
scene.render.engine = 'BLENDER_EEVEE_NEXT'
scene.render.resolution_percentage = 50
scene.render.dither_intensity = 0.0
scene.cycles.use_denoising = False
scene.cycles.samples = 10
scene.cycles.sampling_pattern = 'TABULATED_SOBOL'
scene.cycles.light_sampling_threshold = 0.0
scene.cycles.use_adaptive_sampling = False
scene.cycles.use_light_tree = False
scene.cycles.blur_glossy = 0.0
scene.cycles.pixel_filter_type = 'GAUSSIAN'
scene.cycles.sample_clamp_indirect = 0.0
scene.view_settings.view_transform = 'Standard'
bpy.context.view_layer.update()

# ---- added for rendering (the .blend has no active camera and no usable light): camera, sun
cam_auto = bpy.data.cameras.new('AutoCamera')
cam_auto.lens = 50.0
cam_auto.sensor_width = 36.0
cam_auto.clip_end = 1000.0
ob_auto_camera = bpy.data.objects.new('AutoCamera', cam_auto)
scene.collection.objects.link(ob_auto_camera)
ob_auto_camera.location = (0.641015, -0.769217, 0.512812)
ob_auto_camera.rotation_euler = (1.09748, -7.21219e-08, 0.694738)
scene.camera = ob_auto_camera
light_auto_sun = bpy.data.lights.new('AutoSun', 'SUN')
light_auto_sun.energy = 3.0
light_auto_sun.angle = 0.0523599
ob_auto_sun = bpy.data.objects.new('AutoSun', light_auto_sun)
scene.collection.objects.link(ob_auto_sun)
ob_auto_sun.rotation_euler = (0.872665, 0.174533, 0.523599)
bpy.context.view_layer.update()

